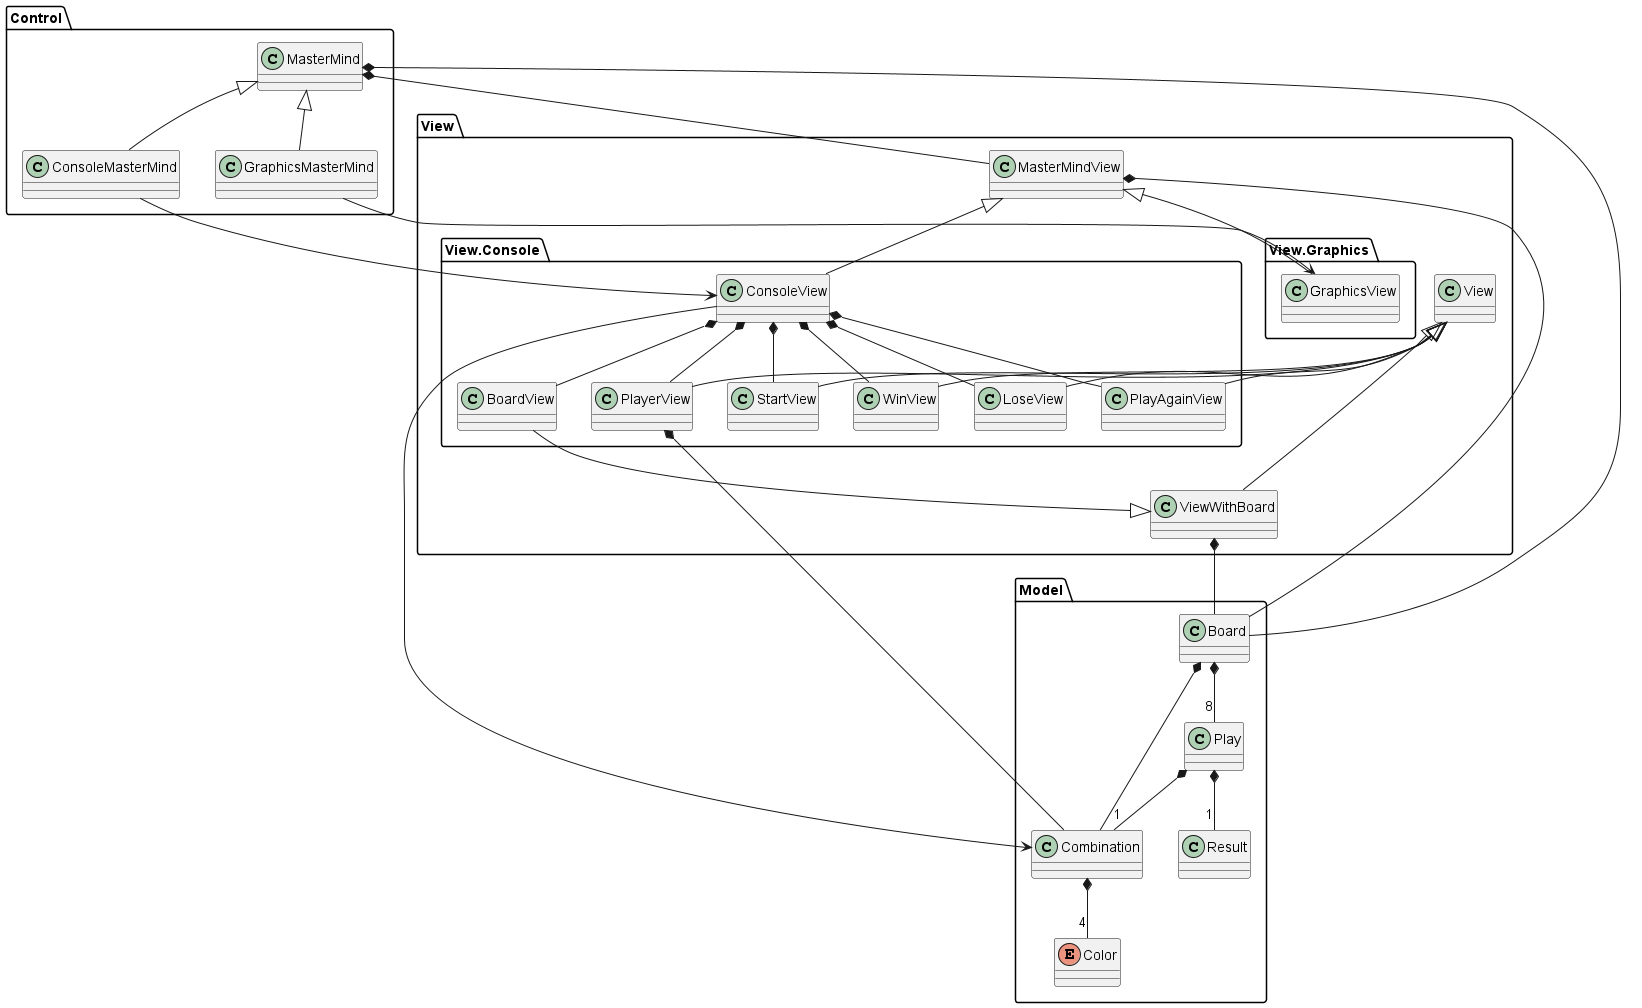

The diagram above was rendered by PlantUML. Its source (embedded in the PNG):
@startuml

package Control <<Folder>>{
	class MasterMind
	class ConsoleMasterMind
	class GraphicsMasterMind
}

package Model <<Folder>>{
	class Board
	enum Color
	class Combination
	class Play
	class Result
}

package View <<Folder>>{
	class MasterMindView
	class View
	class ViewWithBoard

	package View.Console <<Folder>>{
		class BoardView
		class ConsoleView
		class LoseView
		class PlayAgainView
		class PlayerView
		class StartView
		class WinView
	}

	package View.Graphics <<Folder>>{
		class GraphicsView
	}
}

MasterMind *-- Board
MasterMind *-- MasterMindView
ConsoleMasterMind -up-|> MasterMind
ConsoleMasterMind --> ConsoleView
GraphicsMasterMind -up-|> MasterMind
GraphicsMasterMind --> GraphicsView
ConsoleView -up-|> MasterMindView
GraphicsView -up-|> MasterMindView
MasterMindView *-- Board
ViewWithBoard -up-|> View
ViewWithBoard *-- Board
BoardView --|> ViewWithBoard
ConsoleView *-- BoardView
ConsoleView *-- PlayerView
ConsoleView *-- WinView
ConsoleView *-- LoseView
ConsoleView *-- StartView
ConsoleView *-- PlayAgainView
ConsoleView --> Combination
LoseView -up-|> View
PlayAgainView -up-|> View
PlayerView -up-|> View
PlayerView *-- Combination
StartView -up-|> View
WinView -up-|> View

Board *-- Combination
Board *-- "8" Play
Combination *-- "4" Color
Play *-- "1" Combination
Play *-- "1" Result

@enduml